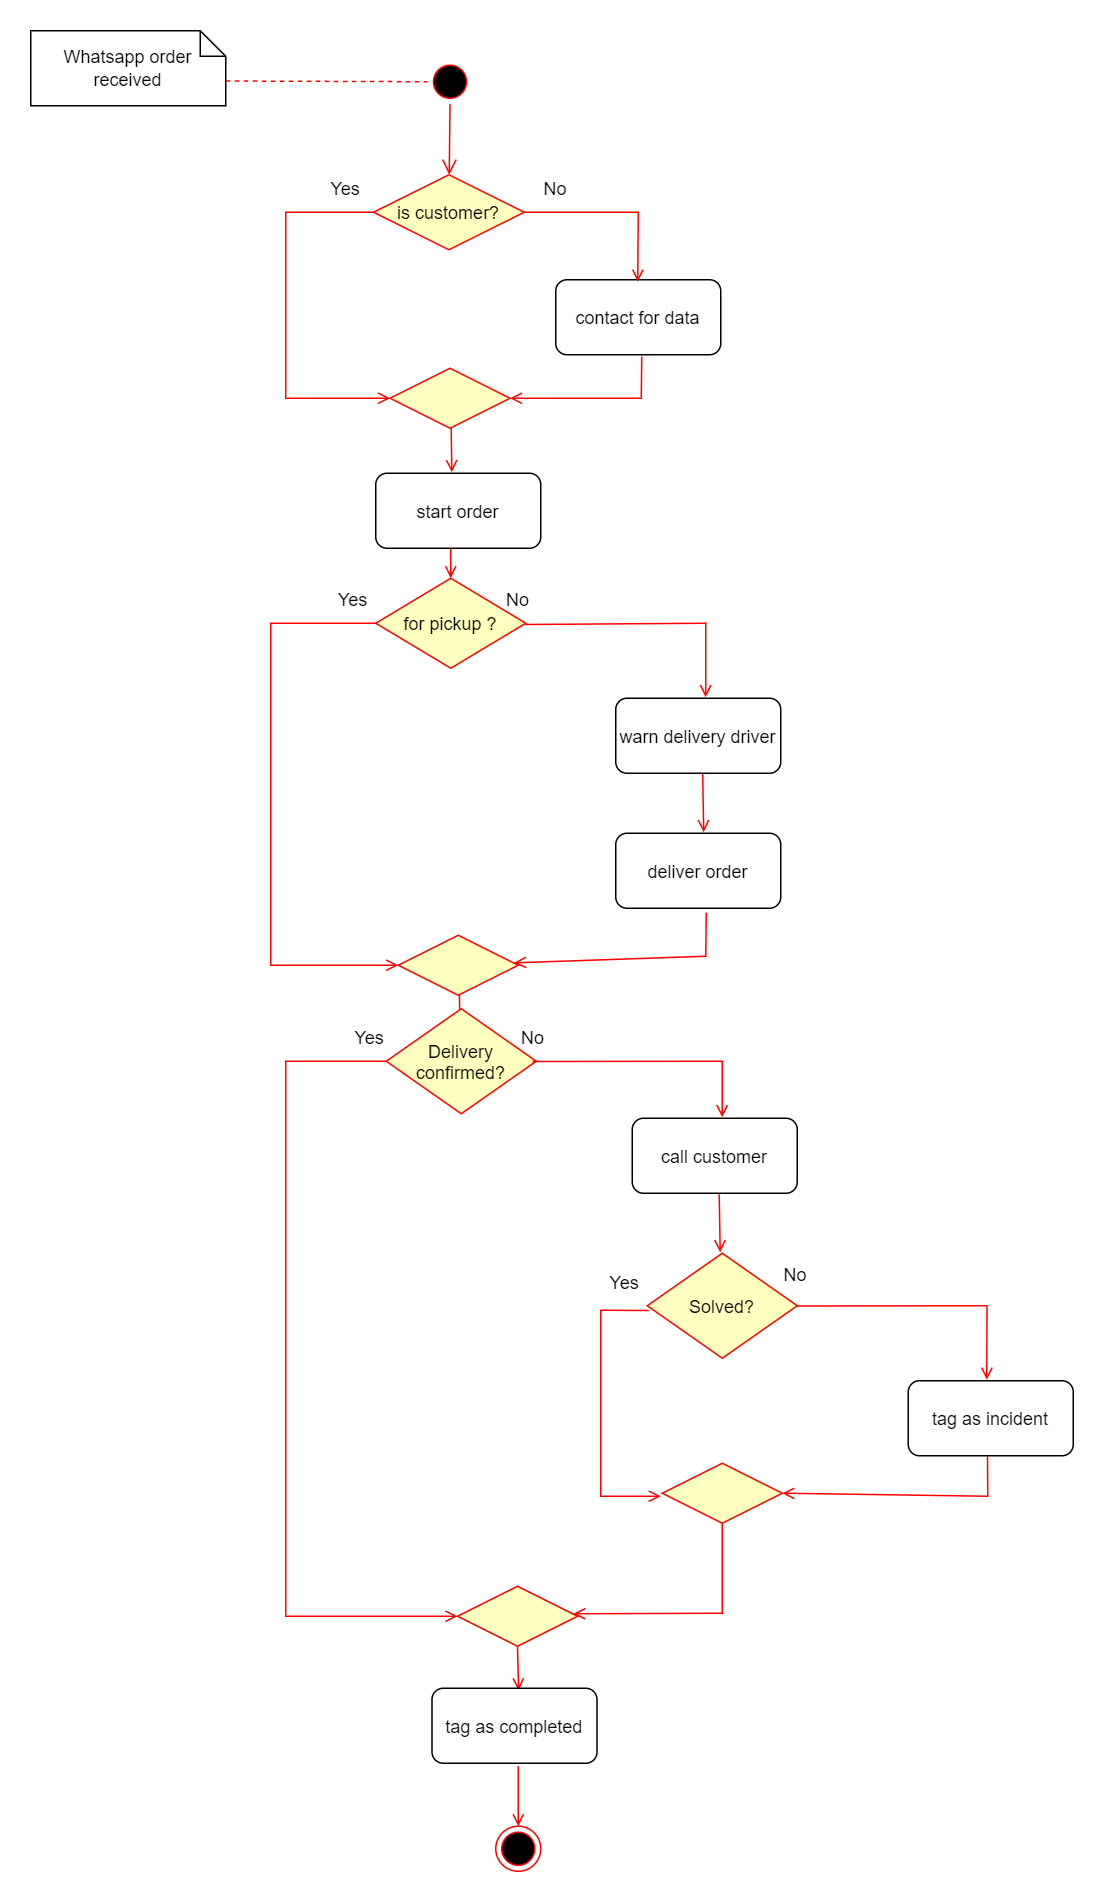

The diagram above was exported from draw.io. Its source (the exported page's mxGraphModel, read from the mxfile embedded in the PNG):
<mxGraphModel dx="1421" dy="867" grid="1" gridSize="10" guides="1" tooltips="1" connect="1" arrows="1" fold="1" page="1" pageScale="1" pageWidth="1169" pageHeight="826" background="none" math="0" shadow="0">
  <root>
    <mxCell id="0" />
    <mxCell id="1" parent="0" />
    <mxCell id="5" value="" style="ellipse;shape=startState;fillColor=#000000;strokeColor=#ff0000;" parent="1" vertex="1">
      <mxGeometry x="264.5" y="242" width="30" height="30" as="geometry" />
    </mxCell>
    <mxCell id="6" value="" style="edgeStyle=elbowEdgeStyle;elbow=horizontal;verticalAlign=bottom;endArrow=open;endSize=8;strokeColor=#FF0000;endFill=1;rounded=0;entryX=0.5;entryY=0;entryDx=0;entryDy=0;" parent="1" source="5" target="7R0INy-32NgRJ7kE1rwK-44" edge="1">
      <mxGeometry x="264.5" y="242" as="geometry">
        <mxPoint x="279.5" y="312" as="targetPoint" />
      </mxGeometry>
    </mxCell>
    <mxCell id="8" value="start order" style="rounded=1;" parent="1" vertex="1">
      <mxGeometry x="230" y="518" width="110" height="50" as="geometry" />
    </mxCell>
    <mxCell id="9" value="" style="endArrow=open;strokeColor=#FF0000;endFill=1;rounded=0;exitX=0;exitY=0.5;exitDx=0;exitDy=0;entryX=0;entryY=0.5;entryDx=0;entryDy=0;" parent="1" source="7R0INy-32NgRJ7kE1rwK-44" target="7R0INy-32NgRJ7kE1rwK-46" edge="1">
      <mxGeometry relative="1" as="geometry">
        <mxPoint x="180" y="308" as="targetPoint" />
        <Array as="points">
          <mxPoint x="170" y="344" />
          <mxPoint x="170" y="468" />
        </Array>
      </mxGeometry>
    </mxCell>
    <mxCell id="10" value="warn delivery driver" style="rounded=1;" parent="1" vertex="1">
      <mxGeometry x="390" y="668" width="110" height="50" as="geometry" />
    </mxCell>
    <mxCell id="11" value="" style="endArrow=open;strokeColor=#FF0000;endFill=1;rounded=0;entryX=0.461;entryY=-0.013;entryDx=0;entryDy=0;entryPerimeter=0;" parent="1" target="8" edge="1">
      <mxGeometry relative="1" as="geometry">
        <mxPoint x="280" y="468" as="sourcePoint" />
      </mxGeometry>
    </mxCell>
    <mxCell id="7R0INy-32NgRJ7kE1rwK-42" value="Whatsapp order received" style="shape=note;whiteSpace=wrap;size=17" vertex="1" parent="1">
      <mxGeometry y="223" width="130" height="50" as="geometry" />
    </mxCell>
    <mxCell id="7R0INy-32NgRJ7kE1rwK-43" value="" style="endArrow=none;dashed=1;html=1;rounded=0;entryX=0;entryY=0.5;entryDx=0;entryDy=0;exitX=0;exitY=0;exitDx=130;exitDy=33.5;exitPerimeter=0;strokeColor=#FF0000;" edge="1" parent="1" source="7R0INy-32NgRJ7kE1rwK-42" target="5">
      <mxGeometry width="50" height="50" relative="1" as="geometry">
        <mxPoint x="130" y="254" as="sourcePoint" />
        <mxPoint x="250" y="266" as="targetPoint" />
      </mxGeometry>
    </mxCell>
    <mxCell id="7R0INy-32NgRJ7kE1rwK-44" value="is customer?" style="rhombus;fillColor=#ffffc0;strokeColor=#ff0000;" vertex="1" parent="1">
      <mxGeometry x="228.5" y="319" width="100.5" height="50" as="geometry" />
    </mxCell>
    <mxCell id="7R0INy-32NgRJ7kE1rwK-45" value="" style="ellipse;shape=endState;fillColor=#000000;strokeColor=#ff0000" vertex="1" parent="1">
      <mxGeometry x="310" y="1420" width="30" height="30" as="geometry" />
    </mxCell>
    <mxCell id="7R0INy-32NgRJ7kE1rwK-46" value="" style="rhombus;fillColor=#ffffc0;strokeColor=#ff0000;" vertex="1" parent="1">
      <mxGeometry x="239.5" y="448" width="80" height="40" as="geometry" />
    </mxCell>
    <mxCell id="7R0INy-32NgRJ7kE1rwK-47" value="contact for data" style="rounded=1;" vertex="1" parent="1">
      <mxGeometry x="350" y="389" width="110" height="50" as="geometry" />
    </mxCell>
    <mxCell id="7R0INy-32NgRJ7kE1rwK-48" value="for pickup ?" style="rhombus;fillColor=#ffffc0;strokeColor=#ff0000;" vertex="1" parent="1">
      <mxGeometry x="230" y="588" width="100" height="60" as="geometry" />
    </mxCell>
    <mxCell id="7R0INy-32NgRJ7kE1rwK-49" value="" style="endArrow=open;strokeColor=#FF0000;endFill=1;rounded=0;entryX=0.461;entryY=-0.013;entryDx=0;entryDy=0;entryPerimeter=0;" edge="1" parent="1">
      <mxGeometry relative="1" as="geometry">
        <mxPoint x="285.5" y="846" as="sourcePoint" />
        <mxPoint x="286.21000000000004" y="895.3499999999999" as="targetPoint" />
      </mxGeometry>
    </mxCell>
    <mxCell id="7R0INy-32NgRJ7kE1rwK-50" value="" style="rhombus;fillColor=#ffffc0;strokeColor=#ff0000;" vertex="1" parent="1">
      <mxGeometry x="245" y="826" width="80" height="40" as="geometry" />
    </mxCell>
    <mxCell id="7R0INy-32NgRJ7kE1rwK-51" value="" style="endArrow=open;strokeColor=#FF0000;endFill=1;rounded=0;" edge="1" parent="1" target="7R0INy-32NgRJ7kE1rwK-48">
      <mxGeometry relative="1" as="geometry">
        <mxPoint x="280" y="568" as="sourcePoint" />
        <mxPoint x="290.71000000000004" y="527.3499999999999" as="targetPoint" />
      </mxGeometry>
    </mxCell>
    <mxCell id="7R0INy-32NgRJ7kE1rwK-52" value="deliver order" style="rounded=1;" vertex="1" parent="1">
      <mxGeometry x="390" y="758" width="110" height="50" as="geometry" />
    </mxCell>
    <mxCell id="7R0INy-32NgRJ7kE1rwK-55" value="" style="endArrow=open;strokeColor=#FF0000;endFill=1;rounded=0;entryX=0.533;entryY=-0.013;entryDx=0;entryDy=0;entryPerimeter=0;exitX=0.527;exitY=1.013;exitDx=0;exitDy=0;exitPerimeter=0;" edge="1" parent="1" source="10" target="7R0INy-32NgRJ7kE1rwK-52">
      <mxGeometry relative="1" as="geometry">
        <mxPoint x="290" y="578" as="sourcePoint" />
        <mxPoint x="289.69900497512435" y="608.0995024875622" as="targetPoint" />
      </mxGeometry>
    </mxCell>
    <mxCell id="7R0INy-32NgRJ7kE1rwK-57" value="" style="endArrow=open;strokeColor=#FF0000;endFill=1;rounded=0;exitX=1;exitY=0.5;exitDx=0;exitDy=0;entryX=0.497;entryY=0.027;entryDx=0;entryDy=0;entryPerimeter=0;" edge="1" parent="1" source="7R0INy-32NgRJ7kE1rwK-44" target="7R0INy-32NgRJ7kE1rwK-47">
      <mxGeometry relative="1" as="geometry">
        <mxPoint x="660" y="559" as="sourcePoint" />
        <mxPoint x="420" y="529" as="targetPoint" />
        <Array as="points">
          <mxPoint x="405" y="344" />
        </Array>
      </mxGeometry>
    </mxCell>
    <mxCell id="7R0INy-32NgRJ7kE1rwK-58" value="" style="endArrow=open;strokeColor=#FF0000;endFill=1;rounded=0;exitX=0.521;exitY=1.027;exitDx=0;exitDy=0;entryX=1;entryY=0.5;entryDx=0;entryDy=0;exitPerimeter=0;" edge="1" parent="1" source="7R0INy-32NgRJ7kE1rwK-47" target="7R0INy-32NgRJ7kE1rwK-46">
      <mxGeometry relative="1" as="geometry">
        <mxPoint x="329.5" y="318" as="sourcePoint" />
        <mxPoint x="414.6700000000001" y="379.3499999999999" as="targetPoint" />
        <Array as="points">
          <mxPoint x="407" y="468" />
        </Array>
      </mxGeometry>
    </mxCell>
    <mxCell id="7R0INy-32NgRJ7kE1rwK-59" value="" style="endArrow=open;strokeColor=#FF0000;endFill=1;rounded=0;exitX=0;exitY=0.5;exitDx=0;exitDy=0;entryX=0;entryY=0.5;entryDx=0;entryDy=0;" edge="1" parent="1" source="7R0INy-32NgRJ7kE1rwK-48" target="7R0INy-32NgRJ7kE1rwK-50">
      <mxGeometry relative="1" as="geometry">
        <mxPoint x="217.5" y="580" as="sourcePoint" />
        <mxPoint x="228.5" y="740" as="targetPoint" />
        <Array as="points">
          <mxPoint x="160" y="618" />
          <mxPoint x="160" y="846" />
        </Array>
      </mxGeometry>
    </mxCell>
    <mxCell id="7R0INy-32NgRJ7kE1rwK-60" value="Yes" style="text;html=1;strokeColor=none;fillColor=none;align=center;verticalAlign=middle;whiteSpace=wrap;rounded=0;" vertex="1" parent="1">
      <mxGeometry x="179.5" y="314" width="60" height="30" as="geometry" />
    </mxCell>
    <mxCell id="7R0INy-32NgRJ7kE1rwK-62" value="Yes" style="text;html=1;strokeColor=none;fillColor=none;align=center;verticalAlign=middle;whiteSpace=wrap;rounded=0;" vertex="1" parent="1">
      <mxGeometry x="185" y="588" width="60" height="30" as="geometry" />
    </mxCell>
    <mxCell id="7R0INy-32NgRJ7kE1rwK-63" value="No" style="text;html=1;strokeColor=none;fillColor=none;align=center;verticalAlign=middle;whiteSpace=wrap;rounded=0;" vertex="1" parent="1">
      <mxGeometry x="319.5" y="314" width="60" height="30" as="geometry" />
    </mxCell>
    <mxCell id="7R0INy-32NgRJ7kE1rwK-64" value="" style="endArrow=open;strokeColor=#FF0000;endFill=1;rounded=0;exitX=0.582;exitY=1.03;exitDx=0;exitDy=0;entryX=0.545;entryY=-0.013;entryDx=0;entryDy=0;entryPerimeter=0;exitPerimeter=0;" edge="1" parent="1" source="7R0INy-32NgRJ7kE1rwK-66" target="10">
      <mxGeometry relative="1" as="geometry">
        <mxPoint x="314" y="618" as="sourcePoint" />
        <mxPoint x="389.6700000000001" y="679.3499999999999" as="targetPoint" />
        <Array as="points">
          <mxPoint x="450" y="618" />
        </Array>
      </mxGeometry>
    </mxCell>
    <mxCell id="7R0INy-32NgRJ7kE1rwK-65" value="" style="endArrow=open;strokeColor=#FF0000;endFill=1;rounded=0;exitX=0.549;exitY=1.059;exitDx=0;exitDy=0;exitPerimeter=0;entryX=0.964;entryY=0.46;entryDx=0;entryDy=0;entryPerimeter=0;" edge="1" parent="1" source="7R0INy-32NgRJ7kE1rwK-52" target="7R0INy-32NgRJ7kE1rwK-50">
      <mxGeometry relative="1" as="geometry">
        <mxPoint x="445.87" y="766.8499999999999" as="sourcePoint" />
        <mxPoint x="330" y="840" as="targetPoint" />
        <Array as="points">
          <mxPoint x="450" y="840" />
        </Array>
      </mxGeometry>
    </mxCell>
    <mxCell id="7R0INy-32NgRJ7kE1rwK-66" value="No" style="text;html=1;strokeColor=none;fillColor=none;align=center;verticalAlign=middle;whiteSpace=wrap;rounded=0;" vertex="1" parent="1">
      <mxGeometry x="294.5" y="588" width="60" height="30" as="geometry" />
    </mxCell>
    <mxCell id="7R0INy-32NgRJ7kE1rwK-67" value="call customer" style="rounded=1;" vertex="1" parent="1">
      <mxGeometry x="401" y="948" width="110" height="50" as="geometry" />
    </mxCell>
    <mxCell id="7R0INy-32NgRJ7kE1rwK-68" value="Delivery &#10;confirmed?" style="rhombus;fillColor=#ffffc0;strokeColor=#ff0000;" vertex="1" parent="1">
      <mxGeometry x="237" y="875" width="100" height="70" as="geometry" />
    </mxCell>
    <mxCell id="7R0INy-32NgRJ7kE1rwK-69" value="" style="endArrow=open;strokeColor=#FF0000;endFill=1;rounded=0;entryX=0.525;entryY=0.029;entryDx=0;entryDy=0;entryPerimeter=0;exitX=0.5;exitY=1;exitDx=0;exitDy=0;" edge="1" parent="1" source="7R0INy-32NgRJ7kE1rwK-70" target="7R0INy-32NgRJ7kE1rwK-78">
      <mxGeometry relative="1" as="geometry">
        <mxPoint x="321.5" y="1214" as="sourcePoint" />
        <mxPoint x="322.21000000000004" y="1263.35" as="targetPoint" />
      </mxGeometry>
    </mxCell>
    <mxCell id="7R0INy-32NgRJ7kE1rwK-70" value="" style="rhombus;fillColor=#ffffc0;strokeColor=#ff0000;" vertex="1" parent="1">
      <mxGeometry x="284.5" y="1260" width="80" height="40" as="geometry" />
    </mxCell>
    <mxCell id="7R0INy-32NgRJ7kE1rwK-72" value="" style="endArrow=open;strokeColor=#FF0000;endFill=1;rounded=0;entryX=0.533;entryY=-0.013;entryDx=0;entryDy=0;entryPerimeter=0;exitX=0.527;exitY=1.013;exitDx=0;exitDy=0;exitPerimeter=0;" edge="1" source="7R0INy-32NgRJ7kE1rwK-67" parent="1">
      <mxGeometry relative="1" as="geometry">
        <mxPoint x="301" y="858" as="sourcePoint" />
        <mxPoint x="459.6299999999999" y="1037.35" as="targetPoint" />
      </mxGeometry>
    </mxCell>
    <mxCell id="7R0INy-32NgRJ7kE1rwK-73" value="" style="endArrow=open;strokeColor=#FF0000;endFill=1;rounded=0;exitX=0;exitY=0.5;exitDx=0;exitDy=0;entryX=0;entryY=0.5;entryDx=0;entryDy=0;" edge="1" source="7R0INy-32NgRJ7kE1rwK-68" target="7R0INy-32NgRJ7kE1rwK-70" parent="1">
      <mxGeometry relative="1" as="geometry">
        <mxPoint x="228.5" y="910" as="sourcePoint" />
        <mxPoint x="239.5" y="1070" as="targetPoint" />
        <Array as="points">
          <mxPoint x="170" y="910" />
          <mxPoint x="170" y="1280" />
        </Array>
      </mxGeometry>
    </mxCell>
    <mxCell id="7R0INy-32NgRJ7kE1rwK-74" value="Yes" style="text;html=1;strokeColor=none;fillColor=none;align=center;verticalAlign=middle;whiteSpace=wrap;rounded=0;" vertex="1" parent="1">
      <mxGeometry x="196" y="880" width="60" height="30" as="geometry" />
    </mxCell>
    <mxCell id="7R0INy-32NgRJ7kE1rwK-75" value="" style="endArrow=open;strokeColor=#FF0000;endFill=1;rounded=0;exitX=0.484;exitY=1.004;exitDx=0;exitDy=0;entryX=0.545;entryY=-0.013;entryDx=0;entryDy=0;entryPerimeter=0;exitPerimeter=0;" edge="1" target="7R0INy-32NgRJ7kE1rwK-67" parent="1" source="7R0INy-32NgRJ7kE1rwK-77">
      <mxGeometry relative="1" as="geometry">
        <mxPoint x="325" y="910" as="sourcePoint" />
        <mxPoint x="400.6700000000001" y="971.3499999999999" as="targetPoint" />
        <Array as="points">
          <mxPoint x="461" y="910" />
        </Array>
      </mxGeometry>
    </mxCell>
    <mxCell id="7R0INy-32NgRJ7kE1rwK-76" value="" style="endArrow=open;strokeColor=#FF0000;endFill=1;rounded=0;exitX=0.5;exitY=1;exitDx=0;exitDy=0;entryX=0.964;entryY=0.46;entryDx=0;entryDy=0;entryPerimeter=0;" edge="1" source="7R0INy-32NgRJ7kE1rwK-84" target="7R0INy-32NgRJ7kE1rwK-70" parent="1">
      <mxGeometry relative="1" as="geometry">
        <mxPoint x="461.3899999999999" y="1090.95" as="sourcePoint" />
        <mxPoint x="341" y="1158" as="targetPoint" />
        <Array as="points">
          <mxPoint x="461" y="1278" />
        </Array>
      </mxGeometry>
    </mxCell>
    <mxCell id="7R0INy-32NgRJ7kE1rwK-77" value="No" style="text;html=1;strokeColor=none;fillColor=none;align=center;verticalAlign=middle;whiteSpace=wrap;rounded=0;" vertex="1" parent="1">
      <mxGeometry x="305.5" y="880" width="60" height="30" as="geometry" />
    </mxCell>
    <mxCell id="7R0INy-32NgRJ7kE1rwK-78" value="tag as completed" style="rounded=1;" vertex="1" parent="1">
      <mxGeometry x="267.5" y="1328" width="110" height="50" as="geometry" />
    </mxCell>
    <mxCell id="7R0INy-32NgRJ7kE1rwK-79" value="Solved?" style="rhombus;fillColor=#ffffc0;strokeColor=#ff0000;" vertex="1" parent="1">
      <mxGeometry x="411" y="1038" width="100" height="70" as="geometry" />
    </mxCell>
    <mxCell id="7R0INy-32NgRJ7kE1rwK-80" value="Yes" style="text;html=1;strokeColor=none;fillColor=none;align=center;verticalAlign=middle;whiteSpace=wrap;rounded=0;" vertex="1" parent="1">
      <mxGeometry x="365.5" y="1043" width="60" height="30" as="geometry" />
    </mxCell>
    <mxCell id="7R0INy-32NgRJ7kE1rwK-81" value="No" style="text;html=1;strokeColor=none;fillColor=none;align=center;verticalAlign=middle;whiteSpace=wrap;rounded=0;" vertex="1" parent="1">
      <mxGeometry x="480" y="1038" width="60" height="30" as="geometry" />
    </mxCell>
    <mxCell id="7R0INy-32NgRJ7kE1rwK-82" value="" style="endArrow=open;strokeColor=#FF0000;endFill=1;rounded=0;exitX=0.484;exitY=1.004;exitDx=0;exitDy=0;entryX=0.545;entryY=-0.013;entryDx=0;entryDy=0;entryPerimeter=0;exitPerimeter=0;" edge="1" parent="1">
      <mxGeometry relative="1" as="geometry">
        <mxPoint x="511" y="1073.12" as="sourcePoint" />
        <mxPoint x="637.4099999999999" y="1122.35" as="targetPoint" />
        <Array as="points">
          <mxPoint x="637.46" y="1073" />
        </Array>
      </mxGeometry>
    </mxCell>
    <mxCell id="7R0INy-32NgRJ7kE1rwK-84" value="" style="rhombus;fillColor=#ffffc0;strokeColor=#ff0000;" vertex="1" parent="1">
      <mxGeometry x="421" y="1178" width="80" height="40" as="geometry" />
    </mxCell>
    <mxCell id="7R0INy-32NgRJ7kE1rwK-85" value="tag as incident" style="rounded=1;" vertex="1" parent="1">
      <mxGeometry x="585" y="1123" width="110" height="50" as="geometry" />
    </mxCell>
    <mxCell id="7R0INy-32NgRJ7kE1rwK-87" value="" style="endArrow=open;strokeColor=#FF0000;endFill=1;rounded=0;exitX=0.774;exitY=1.105;exitDx=0;exitDy=0;exitPerimeter=0;" edge="1" parent="1" source="7R0INy-32NgRJ7kE1rwK-80">
      <mxGeometry relative="1" as="geometry">
        <mxPoint x="386" y="998" as="sourcePoint" />
        <mxPoint x="420" y="1200" as="targetPoint" />
        <Array as="points">
          <mxPoint x="380" y="1076" />
          <mxPoint x="380" y="1200" />
        </Array>
      </mxGeometry>
    </mxCell>
    <mxCell id="7R0INy-32NgRJ7kE1rwK-88" value="" style="endArrow=open;strokeColor=#FF0000;endFill=1;rounded=0;exitX=0.48;exitY=1.008;exitDx=0;exitDy=0;exitPerimeter=0;entryX=1;entryY=0.5;entryDx=0;entryDy=0;" edge="1" parent="1" source="7R0INy-32NgRJ7kE1rwK-85" target="7R0INy-32NgRJ7kE1rwK-84">
      <mxGeometry relative="1" as="geometry">
        <mxPoint x="658.2699999999999" y="1200" as="sourcePoint" />
        <mxPoint x="529.9999999999999" y="1233.45" as="targetPoint" />
        <Array as="points">
          <mxPoint x="638" y="1200" />
        </Array>
      </mxGeometry>
    </mxCell>
    <mxCell id="7R0INy-32NgRJ7kE1rwK-90" value="" style="endArrow=open;strokeColor=#FF0000;endFill=1;rounded=0;entryX=0.5;entryY=0;entryDx=0;entryDy=0;" edge="1" parent="1" target="7R0INy-32NgRJ7kE1rwK-45">
      <mxGeometry relative="1" as="geometry">
        <mxPoint x="325" y="1380" as="sourcePoint" />
        <mxPoint x="335.25" y="1339.4500000000003" as="targetPoint" />
      </mxGeometry>
    </mxCell>
  </root>
</mxGraphModel>